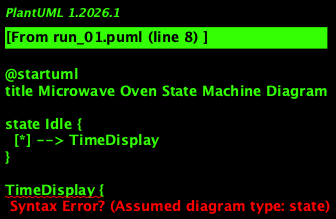

The diagram above was rendered by PlantUML. Its source (embedded in the PNG):
@startuml
title Microwave Oven State Machine Diagram

state Idle {
  [*] --> TimeDisplay
}

TimeDisplay {
  [*] --> PowerSelection
  state PowerSelection {
    [*] --> CookingTimeInput
    state CookingTimeInput {
      [*] --> DoorOpen
      state DoorOpen {
        [*] --> FoodPlaced
        state FoodPlaced {
          [*] --> DoorClosed
          state DoorClosed {
            [*] --> Cooking
            state Cooking {
              DoorClosed --> DoorOpened : TimerExpired
              DoorClosed --> DoorClosed : DoorOpen
            }
          }
        }
        FoodPlaced --> DoorClosed
      }
      DoorOpen --> Cancel
    }
    PowerSelection --> CookingTimeInput : PowerSelected
  }
}
Idle --> Inactive : DoorOpenDuringOperation
Inactive --> Idle : DoorClosed

state LoggedOut {
  [*] --> Idle
}
LoggedOut --> [*]
@enduml